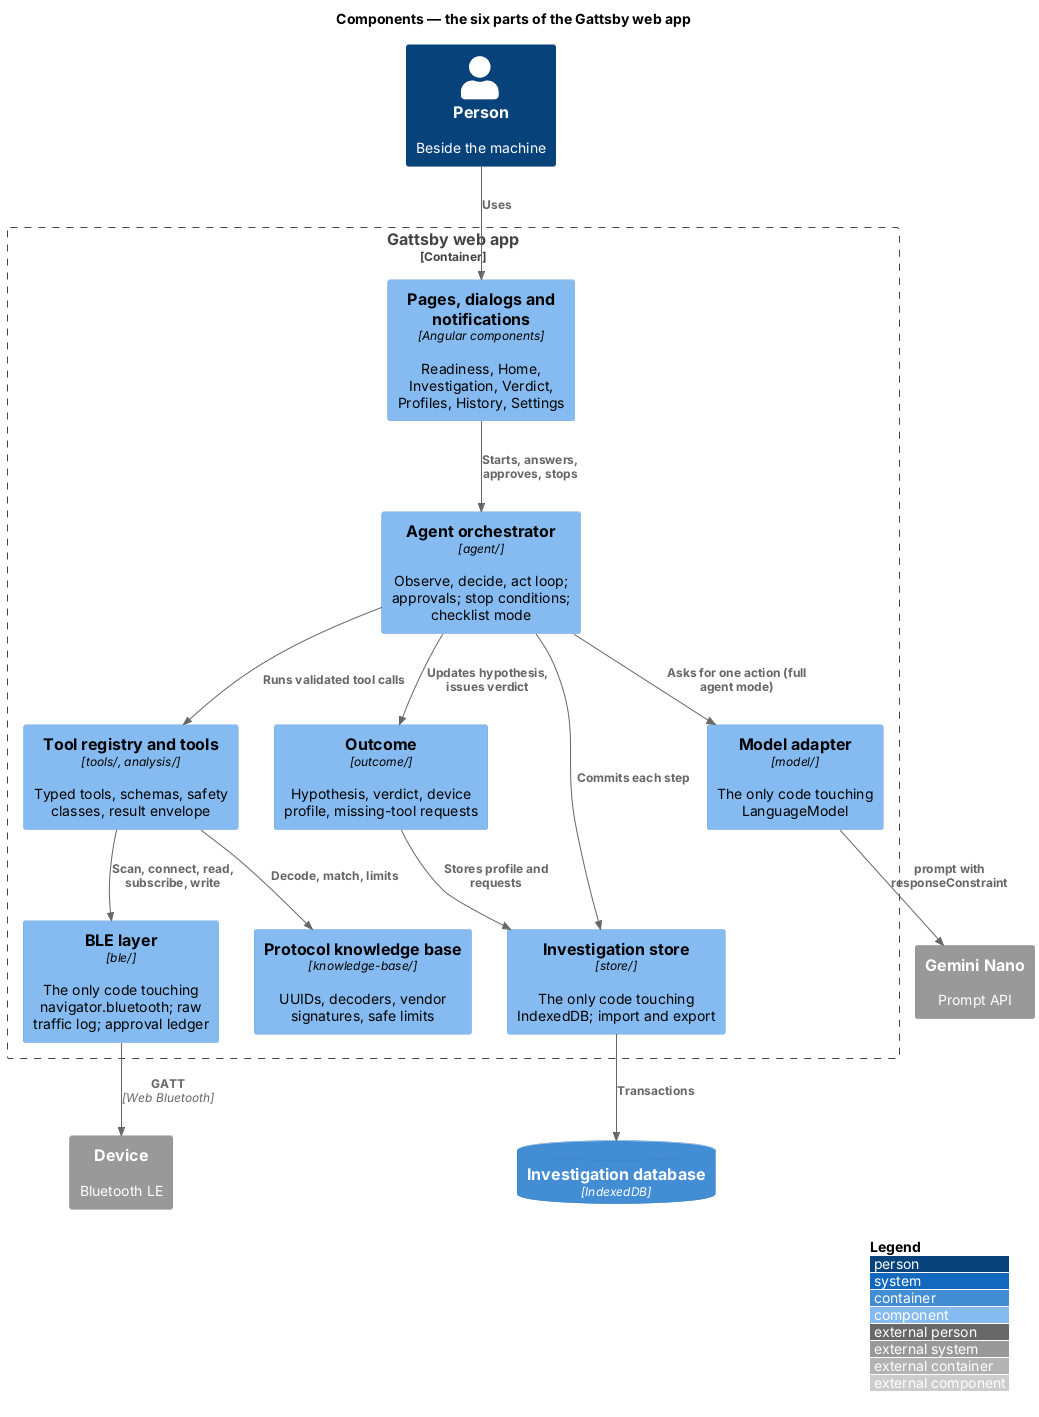

The diagram above was rendered by PlantUML. Its source (embedded in the PNG):
@startuml
!include <C4/C4_Component>
LAYOUT_TOP_DOWN()
LAYOUT_WITH_LEGEND()
title Components — the six parts of the Gattsby web app

Person(person, "Person", "Beside the machine")
Container_Boundary(spa, "Gattsby web app") {
  Component(ui, "Pages, dialogs and notifications", "Angular components", "Readiness, Home, Investigation, Verdict, Profiles, History, Settings")
  Component(orch, "Agent orchestrator", "agent/", "Observe, decide, act loop; approvals; stop conditions; checklist mode")
  Component(model, "Model adapter", "model/", "The only code touching LanguageModel")
  Component(tools, "Tool registry and tools", "tools/, analysis/", "Typed tools, schemas, safety classes, result envelope")
  Component(ble, "BLE layer", "ble/", "The only code touching navigator.bluetooth; raw traffic log; approval ledger")
  Component(kbc, "Protocol knowledge base", "knowledge-base/", "UUIDs, decoders, vendor signatures, safe limits")
  Component(outcome, "Outcome", "outcome/", "Hypothesis, verdict, device profile, missing-tool requests")
  Component(store, "Investigation store", "store/", "The only code touching IndexedDB; import and export")
}
System_Ext(device, "Device", "Bluetooth LE")
System_Ext(nano, "Gemini Nano", "Prompt API")
ContainerDb(idb, "Investigation database", "IndexedDB", "")

Rel(person, ui, "Uses")
Rel(ui, orch, "Starts, answers, approves, stops")
Rel(orch, model, "Asks for one action (full agent mode)")
Rel(orch, tools, "Runs validated tool calls")
Rel(orch, outcome, "Updates hypothesis, issues verdict")
Rel(tools, ble, "Scan, connect, read, subscribe, write")
Rel(tools, kbc, "Decode, match, limits")
Rel(orch, store, "Commits each step")
Rel(outcome, store, "Stores profile and requests")
Rel(model, nano, "prompt with responseConstraint")
Rel(ble, device, "GATT", "Web Bluetooth")
Rel(store, idb, "Transactions")
@enduml